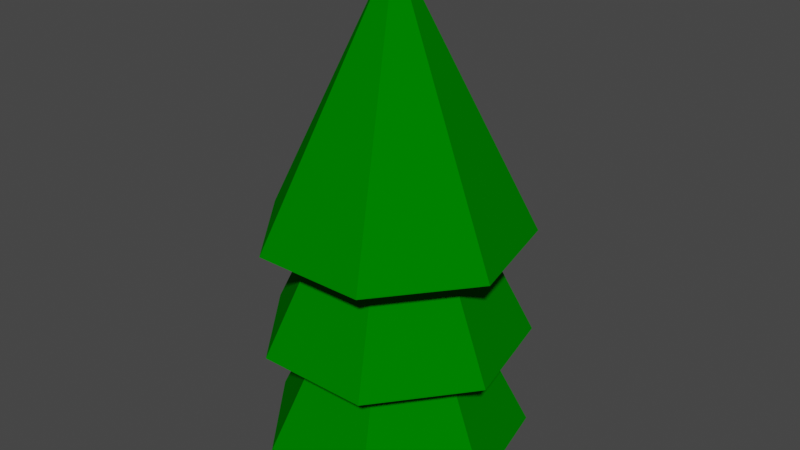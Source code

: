 # Source: tree.blend  (saved by Blender 2.81.16; exported with 4.5.12 LTS)
import bpy
from mathutils import Matrix  # noqa: F401  (used for matrix-valued properties, if any)

bpy.ops.wm.read_factory_settings(use_empty=True)
scene = bpy.context.scene
scene.name = 'Scene'

# ---- collections
col_collection = bpy.data.collections.new('Collection'); scene.collection.children.link(col_collection)

# ---- materials (node trees are filled in below, after node groups)
mat_bark = bpy.data.materials.new('bark')
mat_bark.use_transparent_shadow = False
mat_bark.diffuse_color = (0.2019, 0.08454, 0.01873, 1.0)
mat_leaves = bpy.data.materials.new('leaves')
mat_leaves.use_transparent_shadow = False
mat_leaves.diffuse_color = (0.0, 0.1929, 0.0, 1.0)

# ---- material node trees

# ---- world
world_world = bpy.data.worlds.new('World'); scene.world = world_world
world_world.use_nodes = True; world_world.node_tree.nodes.clear()
_N = world_world.node_tree.nodes; _L = world_world.node_tree.links
n0 = _N.new('ShaderNodeOutputWorld'); n0.name = 'World Output'; n0.location = (300, 300)
n1 = _N.new('ShaderNodeBackground'); n1.name = 'Background'; n1.location = (10, 300)
n1.inputs[0].default_value = (0.05088, 0.05088, 0.05088, 1.0)
_L.new(n1.outputs[0], n0.inputs[0])
n0.is_active_output = True
world_world.color = (0.05088, 0.05088, 0.05088)
world_world.use_sun_shadow = False
world_world.sun_shadow_jitter_overblur = 0.0

# ---- meshes
me_cylinder = bpy.data.meshes.new('Cylinder')
me_cylinder.from_pydata([(-1.073e-08, 0.1, -2.235e-08), (-1.073e-08, 0.1, 0.2), (0.09511, 0.0309, -2.235e-08), (0.09511, 0.0309, 0.2), (0.05878, -0.0809, -2.235e-08), (0.05878, -0.0809, 0.2), (-0.05878, -0.0809, -2.235e-08), (-0.05878, -0.0809, 0.2), (-0.09511, 0.0309, -2.235e-08), (-0.09511, 0.0309, 0.2), (-0.3537, 0.2821, 0.5294), (-0.4411, -0.1007, 0.5294), (-1.251e-08, 0.4524, 0.1633), (-0.1963, -0.4076, 0.5294), (0.3537, 0.2821, 0.1633), (-1.251e-08, -1.251e-08, 1.434), (0.4411, -0.1007, 0.1633), (0.1963, -0.4076, 0.5294), (0.1963, -0.4076, 0.1633), (-1.251e-08, -1.251e-08, 1.068), (-0.1963, -0.4076, 0.1633), (0.4411, -0.1007, 0.5294), (-0.4411, -0.1007, 0.1633), (0.3537, 0.2821, 0.5294), (-0.3537, 0.2821, 0.1633), (-1.251e-08, 0.4524, 0.5294), (-0.3537, 0.2821, 0.8954), (-0.4411, -0.1007, 0.8954), (-0.1963, -0.4076, 0.8954), (-1.251e-08, -1.251e-08, 1.8), (0.1963, -0.4076, 0.8954), (0.4411, -0.1007, 0.8954), (0.3537, 0.2821, 0.8954), (-1.251e-08, 0.4524, 0.8954)], [], [(0, 1, 3, 2), (2, 3, 5, 4), (4, 5, 7, 6), (6, 7, 9, 8), (8, 9, 1, 0), (31, 29, 30), (10, 15, 25), (12, 19, 14), (32, 29, 31), (11, 15, 10), (14, 19, 16), (28, 29, 27), (13, 15, 11), (16, 19, 18), (27, 29, 26), (17, 15, 13), (18, 19, 20), (26, 29, 33), (21, 15, 17), (20, 19, 22), (23, 15, 21), (25, 15, 23), (22, 19, 24), (30, 29, 28), (24, 19, 12), (33, 29, 32)])
me_cylinder.polygons.foreach_set('material_index', [0, 0, 0, 0, 0, 1, 1, 1, 1, 1, 1, 1, 1, 1, 1, 1, 1, 1, 1, 1, 1, 1, 1, 1, 1, 1])
_uv = me_cylinder.uv_layers.new(name='UVMap')
_uv.uv.foreach_set('vector', [1.0, 0.5, 1.0, 1.0, 0.8, 1.0, 0.8, 0.5, 0.8, 0.5, 0.8, 1.0, 0.6, 1.0, 0.6, 0.5, 0.6, 0.5, 0.6, 1.0, 0.4, 1.0, 0.4, 0.5, 0.4, 0.5, 0.4, 1.0, 0.2, 1.0, 0.2, 0.5, 0.2, 0.5, 0.2, 1.0, 2.98e-08, 1.0, 2.98e-08, 0.5, 0.484, 0.1966, 0.25, 0.25, 0.3541, 0.03377, 0.06236, 0.3996, 0.25, 0.25, 0.25, 0.49, 0.25, 0.49, 0.25, 0.25, 0.4376, 0.3996, 0.4376, 0.3996, 0.25, 0.25, 0.484, 0.1966, 0.01602, 0.1966, 0.25, 0.25, 0.06236, 0.3996, 0.4376, 0.3996, 0.25, 0.25, 0.484, 0.1966, 0.1459, 0.03377, 0.25, 0.25, 0.01602, 0.1966, 0.1459, 0.03377, 0.25, 0.25, 0.01602, 0.1966, 0.484, 0.1966, 0.25, 0.25, 0.3541, 0.03377, 0.01602, 0.1966, 0.25, 0.25, 0.06236, 0.3996, 0.3541, 0.03377, 0.25, 0.25, 0.1459, 0.03377, 0.3541, 0.03377, 0.25, 0.25, 0.1459, 0.03377, 0.06236, 0.3996, 0.25, 0.25, 0.25, 0.49, 0.484, 0.1966, 0.25, 0.25, 0.3541, 0.03377, 0.1459, 0.03377, 0.25, 0.25, 0.01602, 0.1966, 0.4376, 0.3996, 0.25, 0.25, 0.484, 0.1966, 0.25, 0.49, 0.25, 0.25, 0.4376, 0.3996, 0.01602, 0.1966, 0.25, 0.25, 0.06236, 0.3996, 0.3541, 0.03377, 0.25, 0.25, 0.1459, 0.03377, 0.06236, 0.3996, 0.25, 0.25, 0.25, 0.49, 0.25, 0.49, 0.25, 0.25, 0.4376, 0.3996])
me_cylinder.materials.append(mat_bark)
me_cylinder.materials.append(mat_leaves)
me_cylinder.use_remesh_fix_poles = True
me_cylinder.use_remesh_preserve_attributes = False
me_cylinder.use_mirror_vertex_groups = False
me_cylinder.update()

# ---- objects
ob_tree = bpy.data.objects.new('tree', me_cylinder)

# ---- transforms, parenting, visibility, modifiers, constraints
ob_tree.location = (0.0, 0.0, 0.0)
ob_tree.scale = (8.963, 8.963, 8.963)
ob_tree.lineart.crease_threshold = 0.0

# ---- collection membership
col_collection.objects.link(ob_tree)

# ---- scene / render settings (as saved in the file)
scene.frame_start = 1; scene.frame_end = 250; scene.frame_set(1)
scene.render.engine = 'BLENDER_EEVEE_NEXT'
scene.cycles.use_denoising = False
scene.cycles.samples = 128
scene.cycles.sampling_pattern = 'TABULATED_SOBOL'
scene.cycles.use_adaptive_sampling = False
scene.cycles.use_light_tree = False
scene.view_settings.view_transform = 'Filmic'
bpy.context.view_layer.update()

# ---- added for rendering (the .blend has no active camera and no usable light): camera, sun
cam_auto = bpy.data.cameras.new('AutoCamera')
cam_auto.lens = 50.0
cam_auto.sensor_width = 36.0
cam_auto.clip_end = 1000.0
ob_auto_camera = bpy.data.objects.new('AutoCamera', cam_auto)
scene.collection.objects.link(ob_auto_camera)
ob_auto_camera.location = (18.0905, -21.5078, 22.5403)
ob_auto_camera.rotation_euler = (1.09748, -7.21219e-08, 0.694738)
scene.camera = ob_auto_camera
light_auto_sun = bpy.data.lights.new('AutoSun', 'SUN')
light_auto_sun.energy = 3.0
light_auto_sun.angle = 0.0523599
ob_auto_sun = bpy.data.objects.new('AutoSun', light_auto_sun)
scene.collection.objects.link(ob_auto_sun)
ob_auto_sun.rotation_euler = (0.872665, 0.174533, 0.523599)
bpy.context.view_layer.update()
